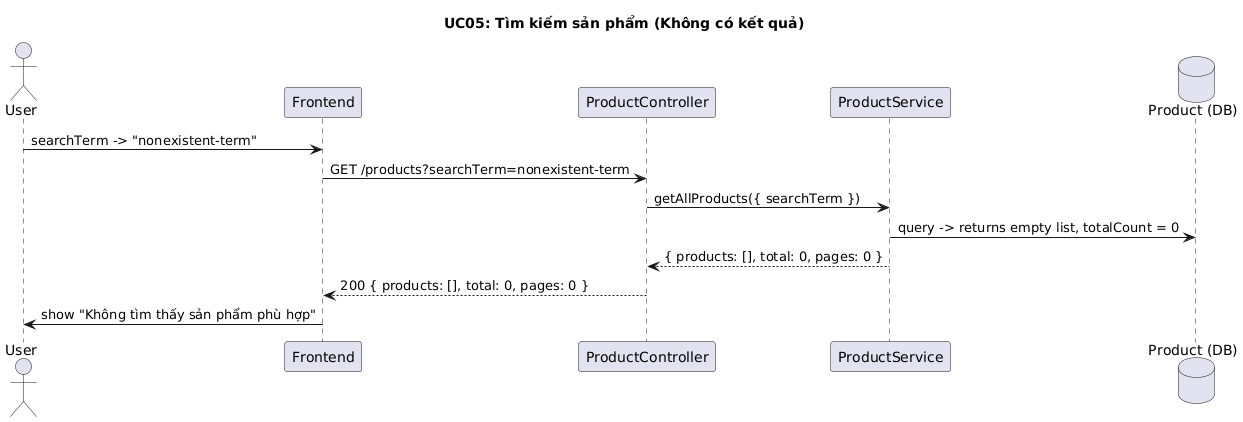

The diagram above was rendered by PlantUML. Its source (embedded in the PNG):
@startuml
title UC05: Tìm kiếm sản phẩm (Không có kết quả)

actor User
participant Frontend
participant ProductController
participant ProductService
database ProductDB as "Product (DB)"

User -> Frontend: searchTerm -> "nonexistent-term"
Frontend -> ProductController: GET /products?searchTerm=nonexistent-term
ProductController -> ProductService: getAllProducts({ searchTerm })
ProductService -> ProductDB: query -> returns empty list, totalCount = 0
ProductService --> ProductController: { products: [], total: 0, pages: 0 }
ProductController --> Frontend: 200 { products: [], total: 0, pages: 0 }
Frontend -> User: show "Không tìm thấy sản phẩm phù hợp"
@enduml